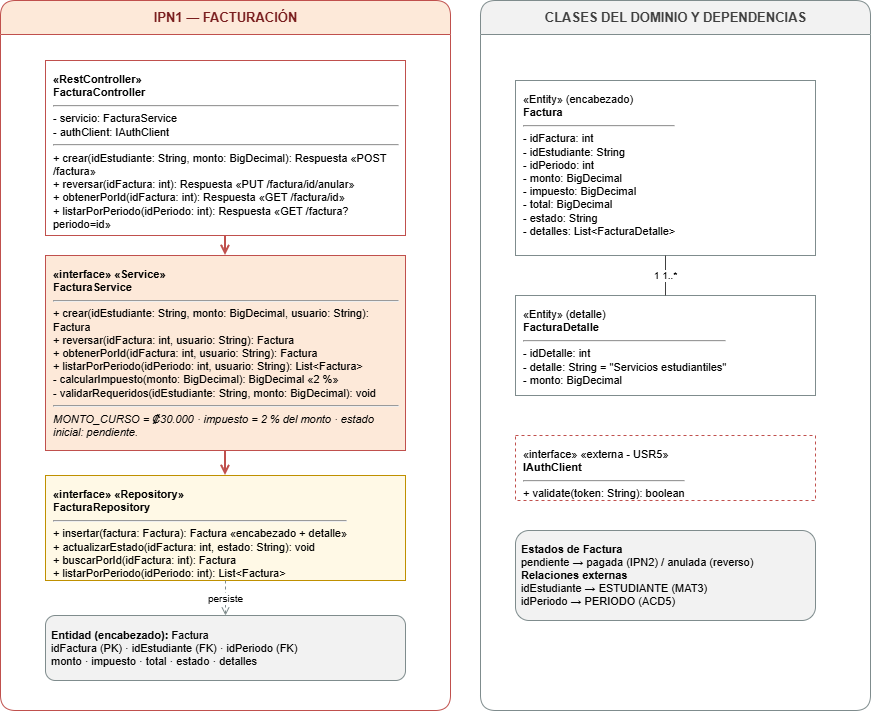

The diagram above was exported from draw.io. Its source (the exported page's mxGraphModel, read from the mxfile embedded in the PNG):
<mxGraphModel dx="2046" dy="1140" grid="1" gridSize="10" guides="1" tooltips="1" connect="1" arrows="1" fold="1" page="1" pageScale="1" pageWidth="930" pageHeight="1020" math="0" shadow="0">
  <root>
    <mxCell id="0" />
    <mxCell id="1" parent="0" />
    <mxCell id="lane" parent="1" style="swimlane;html=1;startSize=34;horizontal=1;rounded=1;fillColor=#FDE9D9;swimlaneFillColor=#FFFFFF;strokeColor=#C0504D;fontColor=#7A1F1F;fontStyle=1;fontSize=13;" value="IPN1 — FACTURACIÓN" vertex="1">
      <mxGeometry height="710" width="450" x="30" y="120" as="geometry" />
    </mxCell>
    <mxCell id="domain" parent="1" style="swimlane;html=1;startSize=34;horizontal=1;rounded=1;fillColor=#F2F2F2;swimlaneFillColor=#FFFFFF;strokeColor=#7F8C8D;fontColor=#404040;fontStyle=1;fontSize=13;" value="CLASES DEL DOMINIO Y DEPENDENCIAS" vertex="1">
      <mxGeometry height="710" width="390" x="510" y="120" as="geometry" />
    </mxCell>
    <mxCell id="c1" parent="1" style="rounded=0;whiteSpace=wrap;html=1;align=left;verticalAlign=top;spacing=8;fillColor=#FFFFFF;strokeColor=#C0504D;fontSize=11;" value="&lt;b&gt;&amp;laquo;RestController&amp;raquo;&lt;br&gt;FacturaController&lt;/b&gt;&lt;hr&gt;- servicio: FacturaService&lt;br&gt;- authClient: IAuthClient&lt;hr&gt;+ crear(idEstudiante: String, monto: BigDecimal): Respuesta  &amp;laquo;POST /factura&amp;raquo;&lt;br&gt;+ reversar(idFactura: int): Respuesta  &amp;laquo;PUT /factura/id/anular&amp;raquo;&lt;br&gt;+ obtenerPorId(idFactura: int): Respuesta  &amp;laquo;GET /factura/id&amp;raquo;&lt;br&gt;+ listarPorPeriodo(idPeriodo: int): Respuesta  &amp;laquo;GET /factura?periodo=id&amp;raquo;" vertex="1">
      <mxGeometry height="175" width="360" x="75" y="180" as="geometry" />
    </mxCell>
    <mxCell id="s1" parent="1" style="rounded=0;whiteSpace=wrap;html=1;align=left;verticalAlign=top;spacing=8;fillColor=#FDE9D9;strokeColor=#C0504D;fontSize=11;" value="&lt;b&gt;&amp;laquo;interface&amp;raquo; &amp;laquo;Service&amp;raquo;&lt;br&gt;FacturaService&lt;/b&gt;&lt;hr&gt;+ crear(idEstudiante: String, monto: BigDecimal, usuario: String): Factura&lt;br&gt;+ reversar(idFactura: int, usuario: String): Factura&lt;br&gt;+ obtenerPorId(idFactura: int, usuario: String): Factura&lt;br&gt;+ listarPorPeriodo(idPeriodo: int, usuario: String): List&amp;lt;Factura&amp;gt;&lt;br&gt;- calcularImpuesto(monto: BigDecimal): BigDecimal  &amp;laquo;2 %&amp;raquo;&lt;br&gt;- validarRequeridos(idEstudiante: String, monto: BigDecimal): void&lt;hr&gt;&lt;i&gt;MONTO_CURSO = ₡30.000 · impuesto = 2 % del monto · estado inicial: pendiente.&lt;/i&gt;" vertex="1">
      <mxGeometry height="195" width="360" x="75" y="375" as="geometry" />
    </mxCell>
    <mxCell id="r1" parent="1" style="rounded=0;whiteSpace=wrap;html=1;align=left;verticalAlign=top;spacing=8;fillColor=#FFF9E6;strokeColor=#BF9000;fontSize=11;" value="&lt;b&gt;&amp;laquo;interface&amp;raquo; &amp;laquo;Repository&amp;raquo;&lt;br&gt;FacturaRepository&lt;/b&gt;&lt;hr&gt;+ insertar(factura: Factura): Factura  &amp;laquo;encabezado + detalle&amp;raquo;&lt;br&gt;+ actualizarEstado(idFactura: int, estado: String): void&lt;br&gt;+ buscarPorId(idFactura: int): Factura&lt;br&gt;+ listarPorPeriodo(idPeriodo: int): List&amp;lt;Factura&amp;gt;" vertex="1">
      <mxGeometry height="105" width="360" x="75" y="595" as="geometry" />
    </mxCell>
    <mxCell id="n1" parent="1" style="rounded=1;whiteSpace=wrap;html=1;fillColor=#F2F2F2;strokeColor=#7F8C8D;fontSize=11;align=left;spacing=6;" value="&lt;b&gt;Entidad (encabezado):&lt;/b&gt; Factura&lt;br&gt;idFactura (PK) · idEstudiante (FK) · idPeriodo (FK)&lt;br&gt;monto · impuesto · total · estado · detalles" vertex="1">
      <mxGeometry height="65" width="360" x="75" y="735" as="geometry" />
    </mxCell>
    <mxCell id="e1" edge="1" parent="1" source="c1" style="edgeStyle=orthogonalEdgeStyle;rounded=0;html=1;endArrow=open;endFill=0;strokeWidth=2;strokeColor=#C0504D;" target="s1" vertex="1">
      <mxGeometry relative="1" as="geometry" />
    </mxCell>
    <mxCell id="e2" edge="1" parent="1" source="s1" style="edgeStyle=orthogonalEdgeStyle;rounded=0;html=1;endArrow=open;endFill=0;strokeWidth=2;strokeColor=#C0504D;" target="r1" vertex="1">
      <mxGeometry relative="1" as="geometry" />
    </mxCell>
    <mxCell id="e3" edge="1" parent="1" source="r1" style="edgeStyle=orthogonalEdgeStyle;rounded=0;html=1;endArrow=open;endFill=0;dashed=1;strokeColor=#7F8C8D;fontSize=10;" target="n1" value="persiste" vertex="1">
      <mxGeometry relative="1" as="geometry" />
    </mxCell>
    <mxCell id="df" parent="1" style="rounded=0;whiteSpace=wrap;html=1;align=left;verticalAlign=top;spacing=8;fillColor=#FFFFFF;strokeColor=#7F8C8D;fontSize=11;" value="&amp;laquo;Entity&amp;raquo; (encabezado)&lt;br&gt;&lt;b&gt;Factura&lt;/b&gt;&lt;hr&gt;- idFactura: int&lt;br&gt;- idEstudiante: String&lt;br&gt;- idPeriodo: int&lt;br&gt;- monto: BigDecimal&lt;br&gt;- impuesto: BigDecimal&lt;br&gt;- total: BigDecimal&lt;br&gt;- estado: String&lt;br&gt;- detalles: List&amp;lt;FacturaDetalle&amp;gt;" vertex="1">
      <mxGeometry height="175" width="300" x="545" y="200" as="geometry" />
    </mxCell>
    <mxCell id="dfd" parent="1" style="rounded=0;whiteSpace=wrap;html=1;align=left;verticalAlign=top;spacing=8;fillColor=#FFFFFF;strokeColor=#7F8C8D;fontSize=11;" value="&amp;laquo;Entity&amp;raquo; (detalle)&lt;br&gt;&lt;b&gt;FacturaDetalle&lt;/b&gt;&lt;hr&gt;- idDetalle: int&lt;br&gt;- detalle: String = &amp;quot;Servicios estudiantiles&amp;quot;&lt;br&gt;- monto: BigDecimal" vertex="1">
      <mxGeometry height="100" width="300" x="545" y="415" as="geometry" />
    </mxCell>
    <mxCell id="rfd" edge="1" parent="1" source="df" style="edgeStyle=orthogonalEdgeStyle;rounded=0;html=1;endArrow=none;startArrow=none;strokeColor=#404040;fontSize=10;" target="dfd" value="1        1..*" vertex="1">
      <mxGeometry relative="1" as="geometry" />
    </mxCell>
    <mxCell id="iauth" parent="1" style="rounded=0;whiteSpace=wrap;html=1;align=left;verticalAlign=top;spacing=8;dashed=1;fillColor=#FFFFFF;strokeColor=#C0504D;fontSize=11;" value="&amp;laquo;interface&amp;raquo; &amp;laquo;externa - USR5&amp;raquo;&lt;br&gt;&lt;b&gt;IAuthClient&lt;/b&gt;&lt;hr&gt;+ validate(token: String): boolean" vertex="1">
      <mxGeometry height="65" width="300" x="545" y="555" as="geometry" />
    </mxCell>
    <mxCell id="ibit" parent="1" style="rounded=1;whiteSpace=wrap;html=1;fillColor=#F2F2F2;strokeColor=#7F8C8D;fontSize=11;align=left;spacing=6;" value="&lt;b&gt;Estados de Factura&lt;/b&gt;&lt;br&gt;pendiente → pagada (IPN2) / anulada (reverso)&lt;br&gt;&lt;b&gt;Relaciones externas&lt;/b&gt;&lt;br&gt;idEstudiante → ESTUDIANTE (MAT3)&lt;br&gt;idPeriodo → PERIODO (ACD5)" vertex="1">
      <mxGeometry height="90" width="300" x="545" y="650" as="geometry" />
    </mxCell>
  </root>
</mxGraphModel>